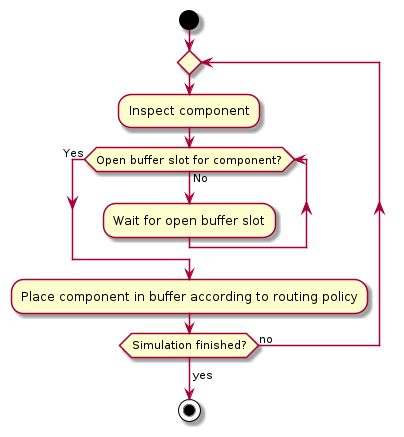

The diagram above was rendered by PlantUML. Its source (embedded in the PNG):
@startuml Inspector Flow Diagram

start

repeat
  :Inspect component;
  while (Open buffer slot for component?) is (No)
    :Wait for open buffer slot;
  endwhile (Yes)
  :Place component in buffer according to routing policy;
repeat while (Simulation finished?) is (no)
->yes;
stop

@enduml